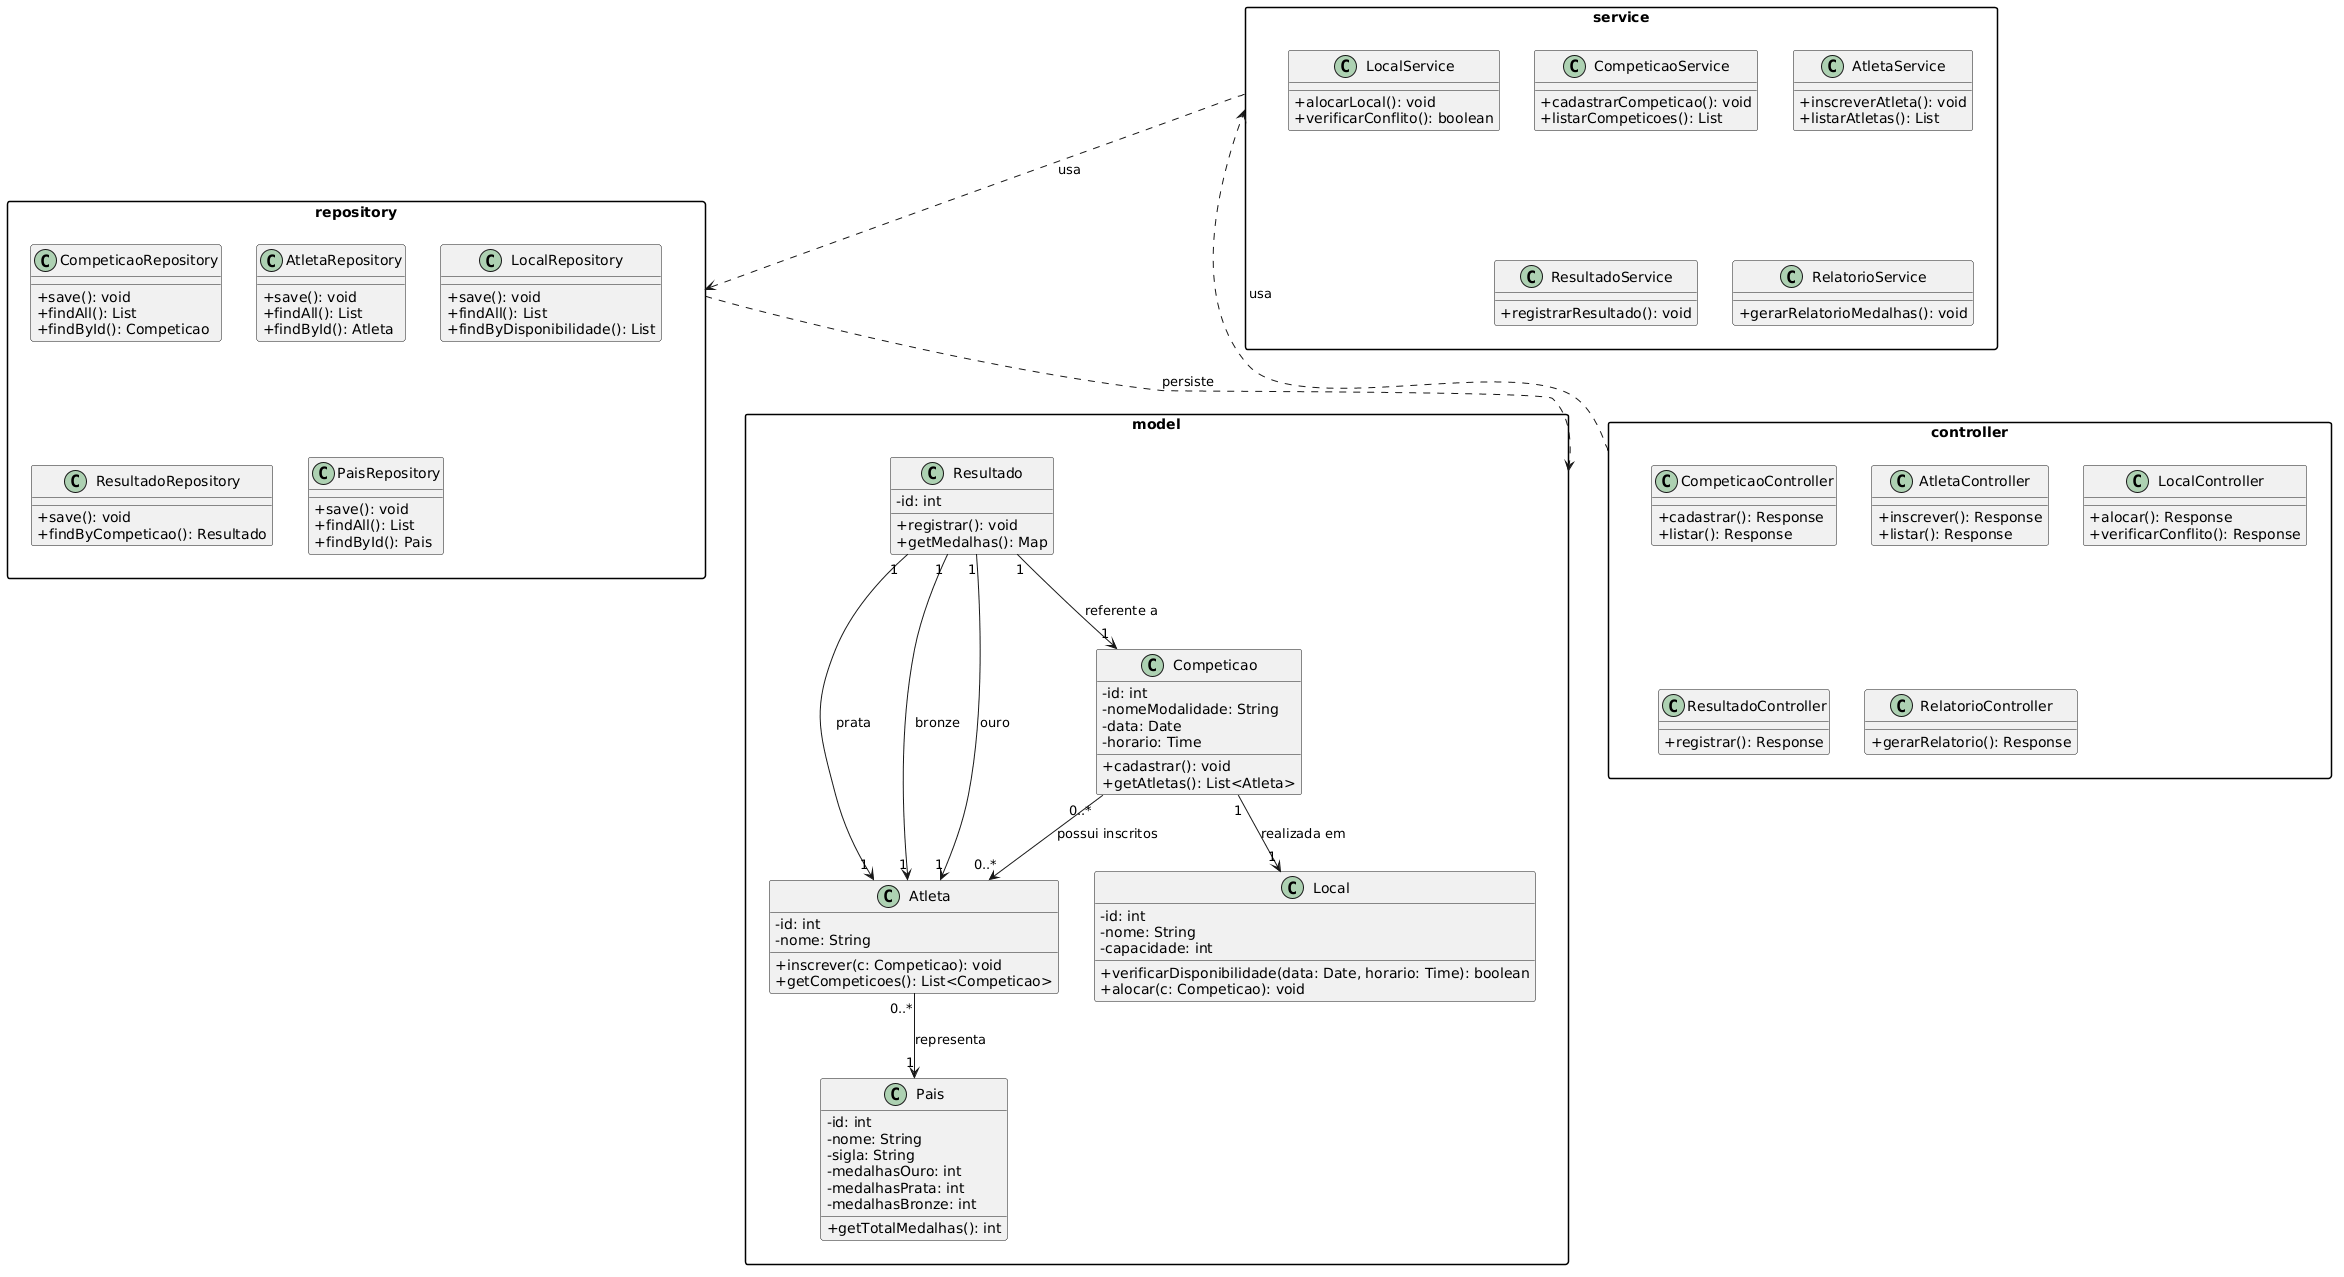

The diagram above was rendered by PlantUML. Its source (embedded in the PNG):
@startuml
skinparam classAttributeIconSize 0
skinparam packageStyle rectangle

package "model" {

  class Competicao {
    - id: int
    - nomeModalidade: String
    - data: Date
    - horario: Time
    + cadastrar(): void
    + getAtletas(): List<Atleta>
  }

  class Atleta {
    - id: int
    - nome: String
    + inscrever(c: Competicao): void
    + getCompeticoes(): List<Competicao>
  }

  class Local {
    - id: int
    - nome: String
    - capacidade: int
    + verificarDisponibilidade(data: Date, horario: Time): boolean
    + alocar(c: Competicao): void
  }

  class Resultado {
    - id: int
    + registrar(): void
    + getMedalhas(): Map
  }

  class Pais {
    - id: int
    - nome: String
    - sigla: String
    - medalhasOuro: int
    - medalhasPrata: int
    - medalhasBronze: int
    + getTotalMedalhas(): int
  }

  Competicao "0..*" --> "0..*" Atleta : possui inscritos
  Competicao "1" --> "1" Local : realizada em
  Atleta "0..*" --> "1" Pais : representa
  Resultado "1" --> "1" Competicao : referente a
  Resultado "1" --> "1" Atleta : ouro
  Resultado "1" --> "1" Atleta : prata
  Resultado "1" --> "1" Atleta : bronze
}

package "service" {
  class CompeticaoService {
    + cadastrarCompeticao(): void
    + listarCompeticoes(): List
  }
  class AtletaService {
    + inscreverAtleta(): void
    + listarAtletas(): List
  }
  class LocalService {
    + alocarLocal(): void
    + verificarConflito(): boolean
  }
  class ResultadoService {
    + registrarResultado(): void
  }
  class RelatorioService {
    + gerarRelatorioMedalhas(): void
  }
}

package "repository" {
  class CompeticaoRepository {
    + save(): void
    + findAll(): List
    + findById(): Competicao
  }
  class AtletaRepository {
    + save(): void
    + findAll(): List
    + findById(): Atleta
  }
  class LocalRepository {
    + save(): void
    + findAll(): List
    + findByDisponibilidade(): List
  }
  class ResultadoRepository {
    + save(): void
    + findByCompeticao(): Resultado
  }
  class PaisRepository {
    + save(): void
    + findAll(): List
    + findById(): Pais
  }
}

package "controller" {
  class CompeticaoController {
    + cadastrar(): Response
    + listar(): Response
  }
  class AtletaController {
    + inscrever(): Response
    + listar(): Response
  }
  class LocalController {
    + alocar(): Response
    + verificarConflito(): Response
  }
  class ResultadoController {
    + registrar(): Response
  }
  class RelatorioController {
    + gerarRelatorio(): Response
  }
}

"controller" ..> "service" : usa
"service" ..> "repository" : usa
"repository" ..> "model" : persiste
@enduml